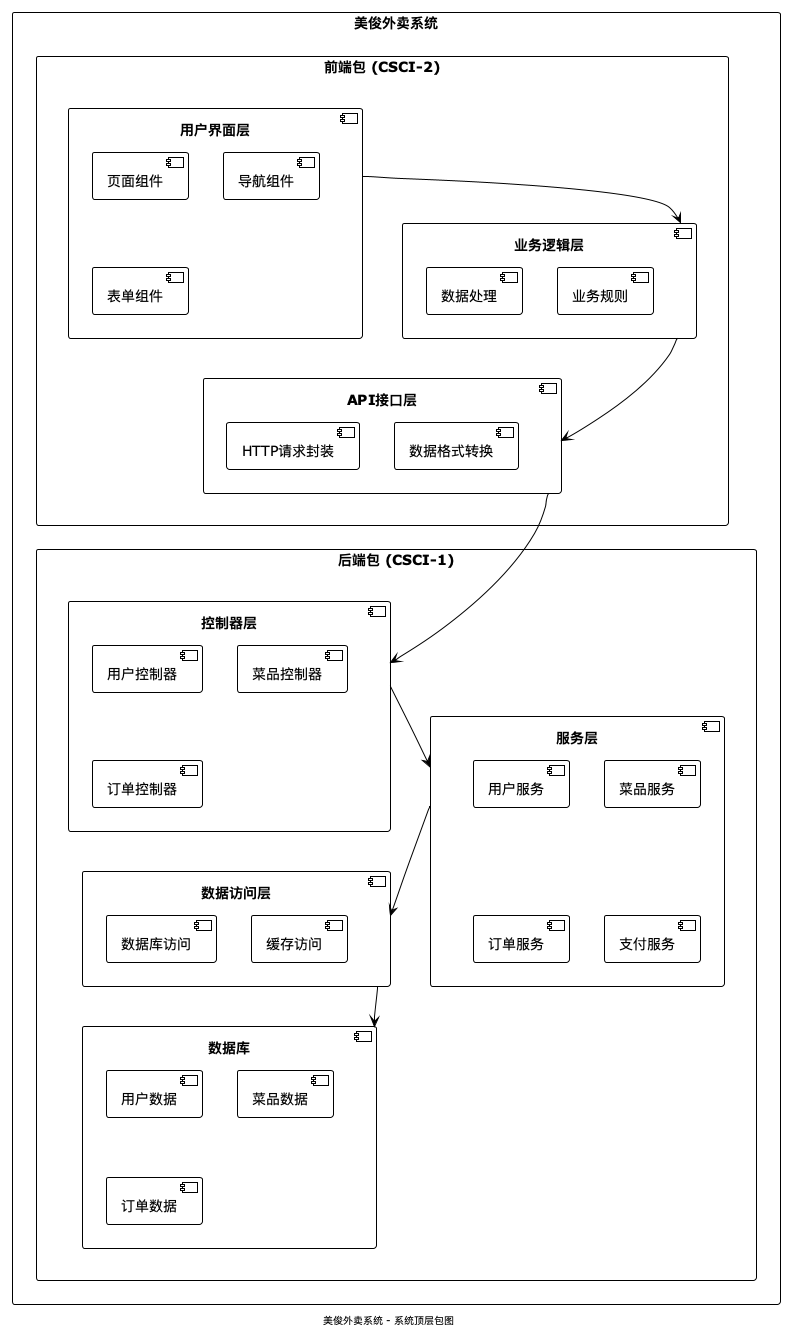

The diagram above was rendered by PlantUML. Its source (embedded in the PNG):
@startuml 美俊外卖系统顶层包图

!theme plain
skinparam backgroundColor white
skinparam packageStyle rectangle
skinparam componentStyle uml2

package "美俊外卖系统" {
  package "前端包 (CSCI-2)" {
    component "用户界面层" {
      [页面组件]
      [导航组件]
      [表单组件]
    }
    component "业务逻辑层" {
      [数据处理]
      [业务规则]
    }
    component "API接口层" {
      [HTTP请求封装]
      [数据格式转换]
    }
  }
  
  package "后端包 (CSCI-1)" {
    component "控制器层" {
      [用户控制器]
      [菜品控制器]
      [订单控制器]
    }
    component "服务层" {
      [用户服务]
      [菜品服务]
      [订单服务]
      [支付服务]
    }
    component "数据访问层" {
      [数据库访问]
      [缓存访问]
    }
    component "数据库" {
      [用户数据]
      [菜品数据]
      [订单数据]
    }
  }
  
  [用户界面层] --> [业务逻辑层]
  [业务逻辑层] --> [API接口层]
  [API接口层] --> [控制器层]
  [控制器层] --> [服务层]
  [服务层] --> [数据访问层]
  [数据访问层] --> [数据库]
}

footer "美俊外卖系统 - 系统顶层包图"

@enduml